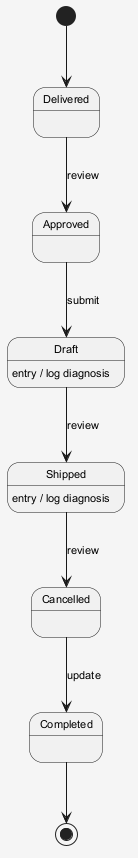

The diagram above was rendered by PlantUML. Its source (embedded in the PNG):
@startuml
skinparam shadowing false
skinparam backgroundColor #F5F5F5
skinparam defaultFontSize 11
[*] --> Delivered
Delivered --> Approved : review
Approved --> Draft : submit
Draft --> Shipped : review
Draft : entry / log diagnosis
Shipped --> Cancelled : review
Shipped : entry / log diagnosis
Cancelled --> Completed : update
Completed --> [*]
@enduml